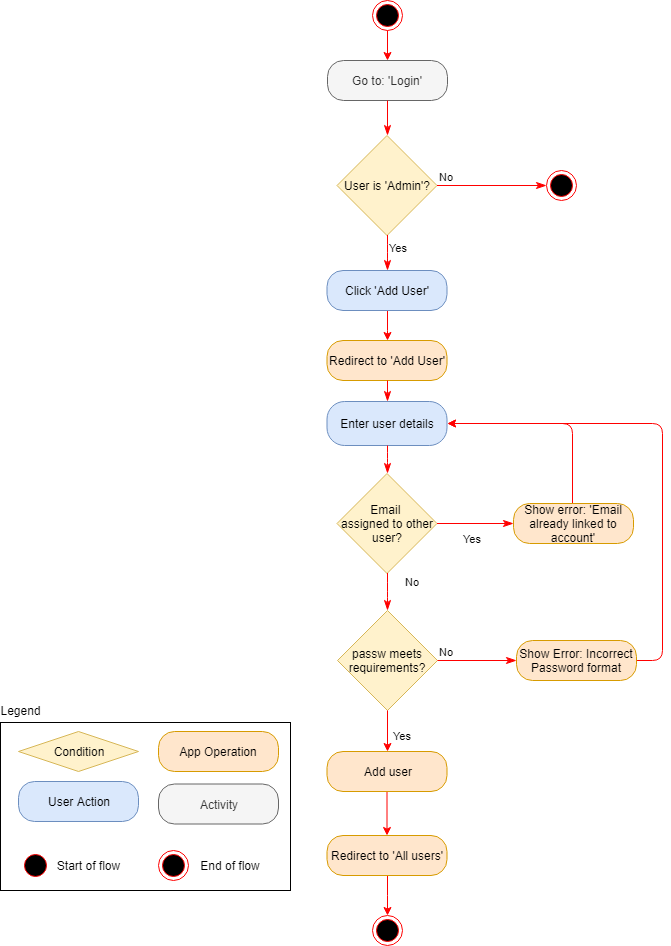

The diagram above was exported from draw.io. Its source (the exported page's mxGraphModel, read from the mxfile embedded in the PNG):
<mxGraphModel dx="1394" dy="834" grid="1" gridSize="10" guides="1" tooltips="1" connect="1" arrows="1" fold="1" page="1" pageScale="1" pageWidth="850" pageHeight="1100" math="0" shadow="0">
  <root>
    <mxCell id="rTeohDKVzrEvaR1IBPx5-0" />
    <mxCell id="rTeohDKVzrEvaR1IBPx5-1" parent="rTeohDKVzrEvaR1IBPx5-0" />
    <mxCell id="rTeohDKVzrEvaR1IBPx5-4" value="" style="edgeStyle=orthogonalEdgeStyle;rounded=0;orthogonalLoop=1;jettySize=auto;html=1;strokeColor=#FF0000;entryX=0.5;entryY=0;entryDx=0;entryDy=0;" parent="rTeohDKVzrEvaR1IBPx5-1" source="rTeohDKVzrEvaR1IBPx5-2" target="rTeohDKVzrEvaR1IBPx5-5" edge="1">
      <mxGeometry relative="1" as="geometry">
        <mxPoint x="395" y="140" as="targetPoint" />
      </mxGeometry>
    </mxCell>
    <mxCell id="rTeohDKVzrEvaR1IBPx5-2" value="" style="ellipse;html=1;shape=endState;fillColor=#000000;strokeColor=#ff0000;" parent="rTeohDKVzrEvaR1IBPx5-1" vertex="1">
      <mxGeometry x="380" y="30" width="30" height="30" as="geometry" />
    </mxCell>
    <UserObject label="Go to: 'Login'" link="data:page/id,yVTzONY6EE9goDY2ttcx" id="rTeohDKVzrEvaR1IBPx5-5">
      <mxCell style="rounded=1;whiteSpace=wrap;html=1;arcSize=40;fontColor=#333333;fillColor=#f5f5f5;strokeColor=#666666;" parent="rTeohDKVzrEvaR1IBPx5-1" vertex="1">
        <mxGeometry x="335" y="90" width="120" height="40" as="geometry" />
      </mxCell>
    </UserObject>
    <mxCell id="rTeohDKVzrEvaR1IBPx5-6" value="" style="edgeStyle=orthogonalEdgeStyle;html=1;verticalAlign=bottom;endArrow=classicThin;endSize=8;strokeColor=#ff0000;entryX=0.5;entryY=0;entryDx=0;entryDy=0;endFill=1;" parent="rTeohDKVzrEvaR1IBPx5-1" source="rTeohDKVzrEvaR1IBPx5-5" target="rTeohDKVzrEvaR1IBPx5-7" edge="1">
      <mxGeometry relative="1" as="geometry">
        <mxPoint x="395" y="160" as="targetPoint" />
      </mxGeometry>
    </mxCell>
    <mxCell id="rTeohDKVzrEvaR1IBPx5-7" value="User is 'Admin'?" style="rhombus;whiteSpace=wrap;html=1;fillColor=#fff2cc;strokeColor=#d6b656;" parent="rTeohDKVzrEvaR1IBPx5-1" vertex="1">
      <mxGeometry x="344.5" y="165" width="100" height="100" as="geometry" />
    </mxCell>
    <mxCell id="rTeohDKVzrEvaR1IBPx5-8" value="No" style="edgeStyle=orthogonalEdgeStyle;html=1;align=left;verticalAlign=bottom;endArrow=classicThin;endSize=8;strokeColor=#ff0000;entryX=0;entryY=0.5;entryDx=0;entryDy=0;endFill=1;" parent="rTeohDKVzrEvaR1IBPx5-1" source="rTeohDKVzrEvaR1IBPx5-7" target="rTeohDKVzrEvaR1IBPx5-12" edge="1">
      <mxGeometry x="-1" relative="1" as="geometry">
        <mxPoint x="517" y="210" as="targetPoint" />
      </mxGeometry>
    </mxCell>
    <mxCell id="rTeohDKVzrEvaR1IBPx5-9" value="Yes" style="edgeStyle=orthogonalEdgeStyle;html=1;align=left;verticalAlign=top;endArrow=classicThin;endSize=8;strokeColor=#ff0000;entryX=0.5;entryY=0;entryDx=0;entryDy=0;endFill=1;" parent="rTeohDKVzrEvaR1IBPx5-1" source="rTeohDKVzrEvaR1IBPx5-7" target="rTeohDKVzrEvaR1IBPx5-14" edge="1">
      <mxGeometry x="-1" relative="1" as="geometry">
        <mxPoint x="392" y="315" as="targetPoint" />
      </mxGeometry>
    </mxCell>
    <mxCell id="rTeohDKVzrEvaR1IBPx5-12" value="" style="ellipse;html=1;shape=endState;fillColor=#000000;strokeColor=#ff0000;" parent="rTeohDKVzrEvaR1IBPx5-1" vertex="1">
      <mxGeometry x="554" y="200" width="30" height="30" as="geometry" />
    </mxCell>
    <mxCell id="9dkrKUeYvoJbu8EMvcIM-1" value="" style="edgeStyle=orthogonalEdgeStyle;rounded=0;orthogonalLoop=1;jettySize=auto;html=1;strokeColor=#FF0000;entryX=0.5;entryY=0;entryDx=0;entryDy=0;" parent="rTeohDKVzrEvaR1IBPx5-1" source="rTeohDKVzrEvaR1IBPx5-14" target="9dkrKUeYvoJbu8EMvcIM-2" edge="1">
      <mxGeometry relative="1" as="geometry">
        <mxPoint x="395" y="360" as="targetPoint" />
      </mxGeometry>
    </mxCell>
    <mxCell id="rTeohDKVzrEvaR1IBPx5-14" value="Click 'Add User'" style="rounded=1;whiteSpace=wrap;html=1;arcSize=40;fillColor=#dae8fc;strokeColor=#6c8ebf;" parent="rTeohDKVzrEvaR1IBPx5-1" vertex="1">
      <mxGeometry x="334.5" y="300" width="120" height="40" as="geometry" />
    </mxCell>
    <mxCell id="9dkrKUeYvoJbu8EMvcIM-2" value="Redirect to 'Add User'" style="rounded=1;whiteSpace=wrap;html=1;arcSize=40;fillColor=#ffe6cc;strokeColor=#d79b00;" parent="rTeohDKVzrEvaR1IBPx5-1" vertex="1">
      <mxGeometry x="334.5" y="370" width="120" height="40" as="geometry" />
    </mxCell>
    <mxCell id="rTeohDKVzrEvaR1IBPx5-17" value="" style="edgeStyle=orthogonalEdgeStyle;html=1;verticalAlign=bottom;endArrow=classicThin;endSize=8;strokeColor=#ff0000;entryX=0.5;entryY=0;entryDx=0;entryDy=0;exitX=0.5;exitY=1;exitDx=0;exitDy=0;endFill=1;" parent="rTeohDKVzrEvaR1IBPx5-1" source="9dkrKUeYvoJbu8EMvcIM-2" target="rTeohDKVzrEvaR1IBPx5-18" edge="1">
      <mxGeometry relative="1" as="geometry">
        <mxPoint x="395" y="389" as="targetPoint" />
      </mxGeometry>
    </mxCell>
    <mxCell id="rTeohDKVzrEvaR1IBPx5-18" value="Enter user details" style="rounded=1;whiteSpace=wrap;html=1;arcSize=40;fillColor=#dae8fc;strokeColor=#6c8ebf;" parent="rTeohDKVzrEvaR1IBPx5-1" vertex="1">
      <mxGeometry x="334.5" y="431" width="120" height="44" as="geometry" />
    </mxCell>
    <mxCell id="rTeohDKVzrEvaR1IBPx5-19" value="" style="edgeStyle=orthogonalEdgeStyle;html=1;verticalAlign=bottom;endArrow=classicThin;endSize=8;strokeColor=#ff0000;entryX=0.5;entryY=0;entryDx=0;entryDy=0;endFill=1;" parent="rTeohDKVzrEvaR1IBPx5-1" source="rTeohDKVzrEvaR1IBPx5-18" target="rTeohDKVzrEvaR1IBPx5-20" edge="1">
      <mxGeometry relative="1" as="geometry">
        <mxPoint x="440" y="486" as="targetPoint" />
      </mxGeometry>
    </mxCell>
    <mxCell id="rTeohDKVzrEvaR1IBPx5-20" value="Email&amp;nbsp;&lt;br&gt;assigned to other user?" style="rhombus;whiteSpace=wrap;html=1;fillColor=#fff2cc;strokeColor=#d6b656;" parent="rTeohDKVzrEvaR1IBPx5-1" vertex="1">
      <mxGeometry x="344.5" y="503" width="100" height="100" as="geometry" />
    </mxCell>
    <mxCell id="rTeohDKVzrEvaR1IBPx5-21" value="No&lt;br&gt;" style="edgeStyle=orthogonalEdgeStyle;html=1;align=left;verticalAlign=bottom;endArrow=classicThin;endSize=8;strokeColor=#ff0000;entryX=0;entryY=0.5;entryDx=0;entryDy=0;endFill=1;" parent="rTeohDKVzrEvaR1IBPx5-1" source="rTeohDKVzrEvaR1IBPx5-20" target="rTeohDKVzrEvaR1IBPx5-23" edge="1">
      <mxGeometry x="-1" y="-75" relative="1" as="geometry">
        <mxPoint x="521" y="543" as="targetPoint" />
        <mxPoint x="-34" y="-8" as="offset" />
      </mxGeometry>
    </mxCell>
    <mxCell id="rTeohDKVzrEvaR1IBPx5-22" value="Yes" style="edgeStyle=orthogonalEdgeStyle;html=1;align=left;verticalAlign=top;endArrow=classicThin;endSize=8;strokeColor=#ff0000;endFill=1;" parent="rTeohDKVzrEvaR1IBPx5-1" source="rTeohDKVzrEvaR1IBPx5-20" target="6Ea0-UmhsDNHZ7MA9oKf-0" edge="1">
      <mxGeometry x="0.028" y="99" relative="1" as="geometry">
        <mxPoint x="394.5" y="602" as="targetPoint" />
        <mxPoint x="-25" y="-66" as="offset" />
      </mxGeometry>
    </mxCell>
    <mxCell id="rTeohDKVzrEvaR1IBPx5-26" value="" style="edgeStyle=orthogonalEdgeStyle;rounded=1;orthogonalLoop=1;jettySize=auto;html=1;strokeColor=#FF0000;entryX=1;entryY=0.5;entryDx=0;entryDy=0;" parent="rTeohDKVzrEvaR1IBPx5-1" source="rTeohDKVzrEvaR1IBPx5-23" target="rTeohDKVzrEvaR1IBPx5-18" edge="1">
      <mxGeometry relative="1" as="geometry">
        <mxPoint x="580" y="460" as="targetPoint" />
        <Array as="points">
          <mxPoint x="580" y="453" />
        </Array>
      </mxGeometry>
    </mxCell>
    <mxCell id="rTeohDKVzrEvaR1IBPx5-23" value="Show error: 'Email already linked to account'" style="rounded=1;whiteSpace=wrap;html=1;arcSize=40;fillColor=#ffe6cc;strokeColor=#d79b00;" parent="rTeohDKVzrEvaR1IBPx5-1" vertex="1">
      <mxGeometry x="521" y="533" width="120" height="40" as="geometry" />
    </mxCell>
    <mxCell id="6Ea0-UmhsDNHZ7MA9oKf-0" value="passw meets requirements?" style="rhombus;whiteSpace=wrap;html=1;fillColor=#fff2cc;strokeColor=#d6b656;" parent="rTeohDKVzrEvaR1IBPx5-1" vertex="1">
      <mxGeometry x="345" y="640" width="100" height="100" as="geometry" />
    </mxCell>
    <mxCell id="6Ea0-UmhsDNHZ7MA9oKf-1" value="No" style="edgeStyle=orthogonalEdgeStyle;html=1;align=left;verticalAlign=bottom;endArrow=classicThin;endSize=8;strokeColor=#ff0000;entryX=0;entryY=0.5;entryDx=0;entryDy=0;endFill=1;" parent="rTeohDKVzrEvaR1IBPx5-1" source="6Ea0-UmhsDNHZ7MA9oKf-0" target="6Ea0-UmhsDNHZ7MA9oKf-2" edge="1">
      <mxGeometry x="-1" relative="1" as="geometry">
        <mxPoint x="519" y="660" as="targetPoint" />
        <Array as="points" />
      </mxGeometry>
    </mxCell>
    <mxCell id="6Ea0-UmhsDNHZ7MA9oKf-4" value="" style="edgeStyle=orthogonalEdgeStyle;rounded=1;orthogonalLoop=1;jettySize=auto;html=1;strokeColor=#FF0000;entryX=1;entryY=0.5;entryDx=0;entryDy=0;" parent="rTeohDKVzrEvaR1IBPx5-1" source="6Ea0-UmhsDNHZ7MA9oKf-2" target="rTeohDKVzrEvaR1IBPx5-18" edge="1">
      <mxGeometry relative="1" as="geometry">
        <mxPoint x="720" y="700" as="targetPoint" />
        <Array as="points">
          <mxPoint x="670" y="690" />
          <mxPoint x="670" y="453" />
        </Array>
      </mxGeometry>
    </mxCell>
    <mxCell id="6Ea0-UmhsDNHZ7MA9oKf-2" value="Show Error:&amp;nbsp;Incorrect Password format" style="rounded=1;whiteSpace=wrap;html=1;arcSize=40;fillColor=#ffe6cc;strokeColor=#d79b00;" parent="rTeohDKVzrEvaR1IBPx5-1" vertex="1">
      <mxGeometry x="524" y="670" width="120" height="40" as="geometry" />
    </mxCell>
    <mxCell id="ZM4Yl-lqsvT5544k-8Mo-1" value="Yes" style="edgeStyle=orthogonalEdgeStyle;rounded=0;orthogonalLoop=1;jettySize=auto;html=1;strokeColor=#FF0000;entryX=0.5;entryY=0;entryDx=0;entryDy=0;" parent="rTeohDKVzrEvaR1IBPx5-1" target="hG1P0SqlW3xu654uLiMo-0" edge="1">
      <mxGeometry x="0.2" y="15" relative="1" as="geometry">
        <mxPoint x="395" y="740" as="sourcePoint" />
        <mxPoint as="offset" />
      </mxGeometry>
    </mxCell>
    <mxCell id="ZM4Yl-lqsvT5544k-8Mo-4" value="" style="edgeStyle=orthogonalEdgeStyle;rounded=0;orthogonalLoop=1;jettySize=auto;html=1;strokeColor=#FF0000;entryX=0.5;entryY=0;entryDx=0;entryDy=0;" parent="rTeohDKVzrEvaR1IBPx5-1" source="ZM4Yl-lqsvT5544k-8Mo-0" target="ZM4Yl-lqsvT5544k-8Mo-2" edge="1">
      <mxGeometry relative="1" as="geometry">
        <mxPoint x="394.5" y="985" as="targetPoint" />
      </mxGeometry>
    </mxCell>
    <mxCell id="ZM4Yl-lqsvT5544k-8Mo-0" value="Redirect to 'All users'" style="rounded=1;whiteSpace=wrap;html=1;arcSize=40;fillColor=#ffe6cc;strokeColor=#d79b00;" parent="rTeohDKVzrEvaR1IBPx5-1" vertex="1">
      <mxGeometry x="334.5" y="865" width="120" height="40" as="geometry" />
    </mxCell>
    <mxCell id="ZM4Yl-lqsvT5544k-8Mo-2" value="" style="ellipse;html=1;shape=endState;fillColor=#000000;strokeColor=#ff0000;" parent="rTeohDKVzrEvaR1IBPx5-1" vertex="1">
      <mxGeometry x="379.5" y="945" width="30" height="30" as="geometry" />
    </mxCell>
    <mxCell id="4zOfSi6UtdjdaciGbb91-0" value="" style="rounded=0;whiteSpace=wrap;html=1;fillColor=none;" parent="rTeohDKVzrEvaR1IBPx5-1" vertex="1">
      <mxGeometry x="8" y="752" width="290" height="168" as="geometry" />
    </mxCell>
    <mxCell id="4zOfSi6UtdjdaciGbb91-1" value="User Action" style="rounded=1;whiteSpace=wrap;html=1;arcSize=40;fillColor=#dae8fc;strokeColor=#6c8ebf;" parent="rTeohDKVzrEvaR1IBPx5-1" vertex="1">
      <mxGeometry x="26" y="811" width="120" height="40" as="geometry" />
    </mxCell>
    <mxCell id="4zOfSi6UtdjdaciGbb91-2" value="Legend" style="text;html=1;strokeColor=none;fillColor=none;align=center;verticalAlign=middle;whiteSpace=wrap;rounded=0;" parent="rTeohDKVzrEvaR1IBPx5-1" vertex="1">
      <mxGeometry x="8" y="730" width="40" height="20" as="geometry" />
    </mxCell>
    <mxCell id="4zOfSi6UtdjdaciGbb91-3" value="Activity" style="rounded=1;whiteSpace=wrap;html=1;arcSize=40;fillColor=#f5f5f5;strokeColor=#666666;fontColor=#333333;" parent="rTeohDKVzrEvaR1IBPx5-1" vertex="1">
      <mxGeometry x="166" y="813.5" width="120" height="40" as="geometry" />
    </mxCell>
    <mxCell id="4zOfSi6UtdjdaciGbb91-4" value="Condition" style="rhombus;whiteSpace=wrap;html=1;fillColor=#fff2cc;strokeColor=#d6b656;" parent="rTeohDKVzrEvaR1IBPx5-1" vertex="1">
      <mxGeometry x="26" y="761" width="120" height="40" as="geometry" />
    </mxCell>
    <mxCell id="4zOfSi6UtdjdaciGbb91-5" value="App Operation" style="rounded=1;whiteSpace=wrap;html=1;arcSize=40;fillColor=#ffe6cc;strokeColor=#d79b00;" parent="rTeohDKVzrEvaR1IBPx5-1" vertex="1">
      <mxGeometry x="166" y="761" width="120" height="40" as="geometry" />
    </mxCell>
    <mxCell id="4zOfSi6UtdjdaciGbb91-6" value="" style="ellipse;html=1;shape=startState;fillColor=#000000;strokeColor=#ff0000;" parent="rTeohDKVzrEvaR1IBPx5-1" vertex="1">
      <mxGeometry x="28" y="880" width="30" height="30" as="geometry" />
    </mxCell>
    <mxCell id="4zOfSi6UtdjdaciGbb91-7" value="" style="ellipse;html=1;shape=endState;fillColor=#000000;strokeColor=#ff0000;" parent="rTeohDKVzrEvaR1IBPx5-1" vertex="1">
      <mxGeometry x="166" y="880" width="30" height="30" as="geometry" />
    </mxCell>
    <mxCell id="4zOfSi6UtdjdaciGbb91-8" value="Start of flow" style="text;html=1;strokeColor=none;fillColor=none;align=center;verticalAlign=middle;whiteSpace=wrap;rounded=0;" parent="rTeohDKVzrEvaR1IBPx5-1" vertex="1">
      <mxGeometry x="58" y="885" width="75" height="20" as="geometry" />
    </mxCell>
    <mxCell id="4zOfSi6UtdjdaciGbb91-9" value="End of flow" style="text;html=1;strokeColor=none;fillColor=none;align=center;verticalAlign=middle;whiteSpace=wrap;rounded=0;" parent="rTeohDKVzrEvaR1IBPx5-1" vertex="1">
      <mxGeometry x="203" y="885" width="70" height="20" as="geometry" />
    </mxCell>
    <mxCell id="hG1P0SqlW3xu654uLiMo-1" value="" style="edgeStyle=orthogonalEdgeStyle;rounded=1;orthogonalLoop=1;jettySize=auto;html=1;strokeColor=#FF0000;" edge="1" parent="rTeohDKVzrEvaR1IBPx5-1" source="hG1P0SqlW3xu654uLiMo-0" target="ZM4Yl-lqsvT5544k-8Mo-0">
      <mxGeometry relative="1" as="geometry" />
    </mxCell>
    <mxCell id="hG1P0SqlW3xu654uLiMo-0" value="Add user" style="rounded=1;whiteSpace=wrap;html=1;arcSize=40;fillColor=#ffe6cc;strokeColor=#d79b00;" vertex="1" parent="rTeohDKVzrEvaR1IBPx5-1">
      <mxGeometry x="334.5" y="781" width="120" height="40" as="geometry" />
    </mxCell>
  </root>
</mxGraphModel>